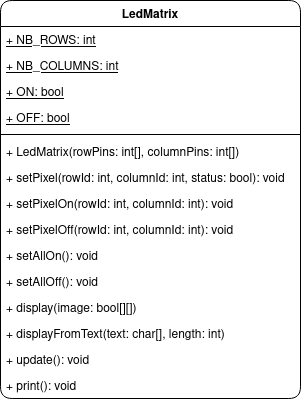

The diagram above was exported from draw.io. Its source (the exported page's mxGraphModel, read from the mxfile embedded in the PNG):
<mxGraphModel dx="327" dy="515" grid="1" gridSize="10" guides="1" tooltips="1" connect="1" arrows="1" fold="1" page="1" pageScale="1" pageWidth="827" pageHeight="1169" math="0" shadow="0">
  <root>
    <mxCell id="0" />
    <mxCell id="1" parent="0" />
    <mxCell id="xAFuafGvRrCm0wqhM09N-5" value="LedMatrix" style="swimlane;fontStyle=1;align=center;verticalAlign=top;childLayout=stackLayout;horizontal=1;startSize=26;horizontalStack=0;resizeParent=1;resizeParentMax=0;resizeLast=0;collapsible=1;marginBottom=0;rounded=1;swimlaneFillColor=#FFFFFF;" vertex="1" parent="1">
      <mxGeometry x="330" y="350" width="300" height="398" as="geometry" />
    </mxCell>
    <mxCell id="xAFuafGvRrCm0wqhM09N-6" value="+ NB_ROWS: int" style="text;strokeColor=none;fillColor=none;align=left;verticalAlign=top;spacingLeft=4;spacingRight=4;overflow=hidden;rotatable=0;points=[[0,0.5],[1,0.5]];portConstraint=eastwest;fontStyle=4" vertex="1" parent="xAFuafGvRrCm0wqhM09N-5">
      <mxGeometry y="26" width="300" height="26" as="geometry" />
    </mxCell>
    <mxCell id="xAFuafGvRrCm0wqhM09N-9" value="+ NB_COLUMNS: int" style="text;strokeColor=none;fillColor=none;align=left;verticalAlign=top;spacingLeft=4;spacingRight=4;overflow=hidden;rotatable=0;points=[[0,0.5],[1,0.5]];portConstraint=eastwest;fontStyle=4" vertex="1" parent="xAFuafGvRrCm0wqhM09N-5">
      <mxGeometry y="52" width="300" height="26" as="geometry" />
    </mxCell>
    <mxCell id="xAFuafGvRrCm0wqhM09N-10" value="+ ON: bool" style="text;strokeColor=none;fillColor=none;align=left;verticalAlign=top;spacingLeft=4;spacingRight=4;overflow=hidden;rotatable=0;points=[[0,0.5],[1,0.5]];portConstraint=eastwest;fontStyle=4" vertex="1" parent="xAFuafGvRrCm0wqhM09N-5">
      <mxGeometry y="78" width="300" height="26" as="geometry" />
    </mxCell>
    <mxCell id="xAFuafGvRrCm0wqhM09N-11" value="+ OFF: bool" style="text;strokeColor=none;fillColor=none;align=left;verticalAlign=top;spacingLeft=4;spacingRight=4;overflow=hidden;rotatable=0;points=[[0,0.5],[1,0.5]];portConstraint=eastwest;fontStyle=4" vertex="1" parent="xAFuafGvRrCm0wqhM09N-5">
      <mxGeometry y="104" width="300" height="26" as="geometry" />
    </mxCell>
    <mxCell id="xAFuafGvRrCm0wqhM09N-7" value="" style="line;strokeWidth=1;fillColor=none;align=left;verticalAlign=middle;spacingTop=-1;spacingLeft=3;spacingRight=3;rotatable=0;labelPosition=right;points=[];portConstraint=eastwest;strokeColor=inherit;" vertex="1" parent="xAFuafGvRrCm0wqhM09N-5">
      <mxGeometry y="130" width="300" height="8" as="geometry" />
    </mxCell>
    <mxCell id="xAFuafGvRrCm0wqhM09N-8" value="+ LedMatrix(rowPins: int[], columnPins: int[])" style="text;strokeColor=none;fillColor=none;align=left;verticalAlign=top;spacingLeft=4;spacingRight=4;overflow=hidden;rotatable=0;points=[[0,0.5],[1,0.5]];portConstraint=eastwest;" vertex="1" parent="xAFuafGvRrCm0wqhM09N-5">
      <mxGeometry y="138" width="300" height="26" as="geometry" />
    </mxCell>
    <mxCell id="xAFuafGvRrCm0wqhM09N-12" value="+ setPixel(rowId: int, columnId: int, status: bool): void" style="text;strokeColor=none;fillColor=none;align=left;verticalAlign=top;spacingLeft=4;spacingRight=4;overflow=hidden;rotatable=0;points=[[0,0.5],[1,0.5]];portConstraint=eastwest;" vertex="1" parent="xAFuafGvRrCm0wqhM09N-5">
      <mxGeometry y="164" width="300" height="26" as="geometry" />
    </mxCell>
    <mxCell id="xAFuafGvRrCm0wqhM09N-13" value="+ setPixelOn(rowId: int, columnId: int): void" style="text;strokeColor=none;fillColor=none;align=left;verticalAlign=top;spacingLeft=4;spacingRight=4;overflow=hidden;rotatable=0;points=[[0,0.5],[1,0.5]];portConstraint=eastwest;" vertex="1" parent="xAFuafGvRrCm0wqhM09N-5">
      <mxGeometry y="190" width="300" height="26" as="geometry" />
    </mxCell>
    <mxCell id="xAFuafGvRrCm0wqhM09N-14" value="+ setPixelOff(rowId: int, columnId: int): void" style="text;strokeColor=none;fillColor=none;align=left;verticalAlign=top;spacingLeft=4;spacingRight=4;overflow=hidden;rotatable=0;points=[[0,0.5],[1,0.5]];portConstraint=eastwest;" vertex="1" parent="xAFuafGvRrCm0wqhM09N-5">
      <mxGeometry y="216" width="300" height="26" as="geometry" />
    </mxCell>
    <mxCell id="xAFuafGvRrCm0wqhM09N-15" value="+ setAllOn(): void" style="text;strokeColor=none;fillColor=none;align=left;verticalAlign=top;spacingLeft=4;spacingRight=4;overflow=hidden;rotatable=0;points=[[0,0.5],[1,0.5]];portConstraint=eastwest;" vertex="1" parent="xAFuafGvRrCm0wqhM09N-5">
      <mxGeometry y="242" width="300" height="26" as="geometry" />
    </mxCell>
    <mxCell id="xAFuafGvRrCm0wqhM09N-16" value="+ setAllOff(): void" style="text;strokeColor=none;fillColor=none;align=left;verticalAlign=top;spacingLeft=4;spacingRight=4;overflow=hidden;rotatable=0;points=[[0,0.5],[1,0.5]];portConstraint=eastwest;" vertex="1" parent="xAFuafGvRrCm0wqhM09N-5">
      <mxGeometry y="268" width="300" height="26" as="geometry" />
    </mxCell>
    <mxCell id="xAFuafGvRrCm0wqhM09N-17" value="+ display(image: bool[][])" style="text;strokeColor=none;fillColor=none;align=left;verticalAlign=top;spacingLeft=4;spacingRight=4;overflow=hidden;rotatable=0;points=[[0,0.5],[1,0.5]];portConstraint=eastwest;" vertex="1" parent="xAFuafGvRrCm0wqhM09N-5">
      <mxGeometry y="294" width="300" height="26" as="geometry" />
    </mxCell>
    <mxCell id="xAFuafGvRrCm0wqhM09N-18" value="+ displayFromText(text: char[], length: int)" style="text;strokeColor=none;fillColor=none;align=left;verticalAlign=top;spacingLeft=4;spacingRight=4;overflow=hidden;rotatable=0;points=[[0,0.5],[1,0.5]];portConstraint=eastwest;" vertex="1" parent="xAFuafGvRrCm0wqhM09N-5">
      <mxGeometry y="320" width="300" height="26" as="geometry" />
    </mxCell>
    <mxCell id="xAFuafGvRrCm0wqhM09N-19" value="+ update(): void" style="text;strokeColor=none;fillColor=none;align=left;verticalAlign=top;spacingLeft=4;spacingRight=4;overflow=hidden;rotatable=0;points=[[0,0.5],[1,0.5]];portConstraint=eastwest;" vertex="1" parent="xAFuafGvRrCm0wqhM09N-5">
      <mxGeometry y="346" width="300" height="26" as="geometry" />
    </mxCell>
    <mxCell id="xAFuafGvRrCm0wqhM09N-20" value="+ print(): void" style="text;strokeColor=none;fillColor=none;align=left;verticalAlign=top;spacingLeft=4;spacingRight=4;overflow=hidden;rotatable=0;points=[[0,0.5],[1,0.5]];portConstraint=eastwest;" vertex="1" parent="xAFuafGvRrCm0wqhM09N-5">
      <mxGeometry y="372" width="300" height="26" as="geometry" />
    </mxCell>
  </root>
</mxGraphModel>